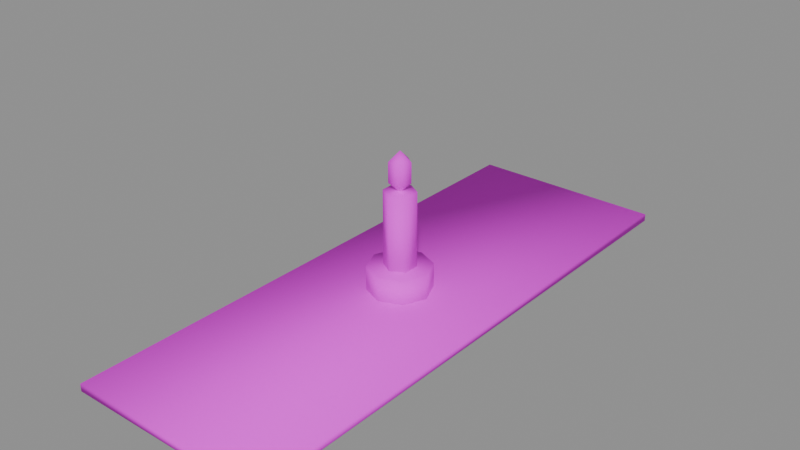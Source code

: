 # Source: PR_Tier_Ortu1.blend  (saved by Blender 5.2.45; exported with 4.5.12 LTS)
import bpy
from mathutils import Matrix  # noqa: F401  (used for matrix-valued properties, if any)

bpy.ops.wm.read_factory_settings(use_empty=True)
scene = bpy.context.scene
scene.name = 'Scene'

# ---- images (referenced by path relative to the original .blend; pixels are not part of the script)
import os
ASSET_DIR = os.environ.get("B2B_ASSET_DIR", "")  # directory of the original .blend (textures are referenced by path, not embedded)
HERE = os.path.dirname(os.path.abspath(__file__))  # packed textures are extracted next to this script under _unpacked/

def load_image(name, relpath, width, height, colorspace="sRGB"):
    """Load a texture the original file referenced (path relative to the .blend, or extracted next to this script)."""
    p = next((c for c in (os.path.join(HERE, relpath), os.path.join(ASSET_DIR, relpath)) if relpath and os.path.exists(c)), "")
    if p:
        img = bpy.data.images.load(p, check_existing=True)
        img.name = name
    else:  # same state as the original file: an image datablock whose file is absent (Cycles renders it pink)
        img = bpy.data.images.new(name, width, height)
        img.source = "FILE"
        img.filepath = "//" + (relpath or name)
    img.colorspace_settings.name = colorspace
    return img
img_t_palette_main = load_image('T_Palette_Main', 'T_Palette_Main.png', 1024, 1024, 'sRGB')

# ---- materials (node trees are filled in below, after node groups)
mat_m_palette = bpy.data.materials.new('M_Palette')

# ---- material node trees
mat_m_palette.use_nodes = True; mat_m_palette.node_tree.nodes.clear()
_N = mat_m_palette.node_tree.nodes; _L = mat_m_palette.node_tree.links
n0 = _N.new('ShaderNodeBsdfPrincipled'); n0.name = 'Principled BSDF'; n0.location = (-200, 100)
n0.inputs[2].default_value = 0.75
n0.inputs[10].default_value = 0.005
n0.inputs[13].default_value = 0.2
n1 = _N.new('ShaderNodeOutputMaterial'); n1.name = 'Material Output'; n1.location = (200, 100)
n2 = _N.new('ShaderNodeTexImage'); n2.name = 'Image Texture'; n2.location = (0, 0)
n2.image = img_t_palette_main
n2.interpolation = 'Closest'
_L.new(n0.outputs[0], n1.inputs[0])
_L.new(n2.outputs[0], n0.inputs[0])
n1.is_active_output = True

# ---- meshes
me_pr_tier_ortu1 = bpy.data.meshes.new('PR_Tier_Ortu1')
me_pr_tier_ortu1.from_pydata([(-0.16, -0.45, 0.669), (-0.16, -0.45, 0.681), (-0.16, 0.45, 0.669), (-0.16, 0.45, 0.681), (0.16, -0.45, 0.669), (0.16, -0.45, 0.681), (0.16, 0.45, 0.669), (0.16, 0.45, 0.681), (0.0, 0.05, 0.68), (0.0, 0.05, 0.72), (0.03536, 0.03536, 0.68), (0.03536, 0.03536, 0.72), (0.05, 0.0, 0.68), (0.05, 0.0, 0.72), (0.03536, -0.03536, 0.68), (0.03536, -0.03536, 0.72), (0.0, -0.05, 0.68), (0.0, -0.05, 0.72), (-0.03536, -0.03536, 0.68), (-0.03536, -0.03536, 0.72), (-0.05, 0.0, 0.68), (-0.05, 0.0, 0.72), (-0.03536, 0.03536, 0.68), (-0.03536, 0.03536, 0.72), (0.0, 0.025, 0.72), (0.0, 0.025, 0.84), (0.02165, 0.0125, 0.72), (0.02165, 0.0125, 0.84), (0.02165, -0.0125, 0.72), (0.02165, -0.0125, 0.84), (0.0, -0.025, 0.72), (0.0, -0.025, 0.84), (-0.02165, -0.0125, 0.72), (-0.02165, -0.0125, 0.84), (-0.02165, 0.0125, 0.72), (-0.02165, 0.0125, 0.84), (0.0, 0.0, 0.902), (0.0, 0.01732, 0.854), (0.0, 0.0, 0.838), (0.01647, 0.005352, 0.886), (0.01647, 0.005352, 0.854), (0.01018, -0.01401, 0.886), (0.01018, -0.01401, 0.854), (-0.01018, -0.01401, 0.886), (-0.01018, -0.01401, 0.854), (-0.01647, 0.005352, 0.886), (-0.01647, 0.005352, 0.854), (2.794e-09, 0.01732, 0.886)], [], [(0, 1, 3, 2), (2, 3, 7, 6), (6, 7, 5, 4), (4, 5, 1, 0), (2, 6, 4, 0), (7, 3, 1, 5), (8, 9, 11, 10), (10, 11, 13, 12), (12, 13, 15, 14), (14, 15, 17, 16), (16, 17, 19, 18), (18, 19, 21, 20), (11, 9, 23, 21, 19, 17, 15, 13), (20, 21, 23, 22), (22, 23, 9, 8), (8, 10, 12, 14, 16, 18, 20, 22), (24, 25, 27, 26), (26, 27, 29, 28), (28, 29, 31, 30), (30, 31, 33, 32), (27, 25, 35, 33, 31, 29), (32, 33, 35, 34), (34, 35, 25, 24), (24, 26, 28, 30, 32, 34), (38, 37, 40), (37, 47, 39, 40), (47, 36, 39), (38, 40, 42), (40, 39, 41, 42), (39, 36, 41), (38, 42, 44), (42, 41, 43, 44), (41, 36, 43), (38, 44, 46), (44, 43, 45, 46), (43, 36, 45), (38, 46, 37), (46, 45, 47, 37), (45, 36, 47)])
me_pr_tier_ortu1.polygons.foreach_set('use_smooth', [True] * 39)
_k = set([(0, 1), (0, 2), (0, 4), (1, 3), (1, 5), (2, 3), (2, 6), (3, 7), (4, 5), (4, 6), (5, 7), (6, 7), (8, 9), (8, 10), (8, 22), (9, 11), (9, 23), (10, 11), (10, 12), (11, 13), (12, 13), (12, 14), (13, 15), (14, 15), (14, 16), (15, 17), (16, 17), (16, 18), (17, 19), (18, 19), (18, 20), (19, 21), (20, 21), (20, 22), (21, 23), (22, 23), (24, 25), (24, 26), (24, 34), (25, 27), (25, 35), (26, 27), (26, 28), (27, 29), (28, 29), (28, 30), (29, 31), (30, 31), (30, 32), (31, 33), (32, 33), (32, 34), (33, 35), (34, 35), (36, 39), (36, 41), (36, 43), (36, 45), (36, 47), (37, 38), (37, 40), (37, 46), (37, 47), (38, 40), (38, 42), (38, 44), (38, 46), (39, 40), (39, 41), (39, 47), (40, 42), (41, 42), (41, 43), (42, 44), (43, 44), (43, 45), (44, 46), (45, 46), (45, 47)])
me_pr_tier_ortu1.attributes.new('sharp_edge', 'BOOLEAN', 'EDGE').data.foreach_set('value', [ (min(e.vertices), max(e.vertices)) in _k for e in me_pr_tier_ortu1.edges])
_uv = me_pr_tier_ortu1.uv_layers.new(name='UVMap')
_uv.uv.foreach_set('vector', [0.4062, 0.9688, 0.4062, 0.9688, 0.4062, 0.9688, 0.4062, 0.9688, 0.4062, 0.9688, 0.4062, 0.9688, 0.4062, 0.9688, 0.4062, 0.9688, 0.4062, 0.9688, 0.4062, 0.9688, 0.4062, 0.9688, 0.4062, 0.9688, 0.4062, 0.9688, 0.4062, 0.9688, 0.4062, 0.9688, 0.4062, 0.9688, 0.4062, 0.9688, 0.4062, 0.9688, 0.4062, 0.9688, 0.4062, 0.9688, 0.4062, 0.9688, 0.4062, 0.9688, 0.4062, 0.9688, 0.4062, 0.9688, 0.2812, 0.9688, 0.2812, 0.9688, 0.2812, 0.9688, 0.2812, 0.9688, 0.2812, 0.9688, 0.2812, 0.9688, 0.2812, 0.9688, 0.2812, 0.9688, 0.2812, 0.9688, 0.2812, 0.9688, 0.2812, 0.9688, 0.2812, 0.9688, 0.2812, 0.9688, 0.2812, 0.9688, 0.2812, 0.9688, 0.2812, 0.9688, 0.2812, 0.9688, 0.2812, 0.9688, 0.2812, 0.9688, 0.2812, 0.9688, 0.2812, 0.9688, 0.2812, 0.9688, 0.2812, 0.9688, 0.2812, 0.9688, 0.2812, 0.9688, 0.2812, 0.9688, 0.2812, 0.9688, 0.2812, 0.9688, 0.2812, 0.9688, 0.2812, 0.9688, 0.2812, 0.9688, 0.2812, 0.9688, 0.2812, 0.9688, 0.2812, 0.9688, 0.2812, 0.9688, 0.2812, 0.9688, 0.2812, 0.9688, 0.2812, 0.9688, 0.2812, 0.9688, 0.2812, 0.9688, 0.2812, 0.9688, 0.2812, 0.9688, 0.2812, 0.9688, 0.2812, 0.9688, 0.2812, 0.9688, 0.2812, 0.9688, 0.2812, 0.9688, 0.2812, 0.9688, 0.8438, 0.9688, 0.8438, 0.9688, 0.8438, 0.9688, 0.8438, 0.9688, 0.8438, 0.9688, 0.8438, 0.9688, 0.8438, 0.9688, 0.8438, 0.9688, 0.8438, 0.9688, 0.8438, 0.9688, 0.8438, 0.9688, 0.8438, 0.9688, 0.8438, 0.9688, 0.8438, 0.9688, 0.8438, 0.9688, 0.8438, 0.9688, 0.8438, 0.9688, 0.8438, 0.9688, 0.8438, 0.9688, 0.8438, 0.9688, 0.8438, 0.9688, 0.8438, 0.9688, 0.8438, 0.9688, 0.8438, 0.9688, 0.8438, 0.9688, 0.8438, 0.9688, 0.8438, 0.9688, 0.8438, 0.9688, 0.8438, 0.9688, 0.8438, 0.9688, 0.8438, 0.9688, 0.8438, 0.9688, 0.8438, 0.9688, 0.8438, 0.9688, 0.8438, 0.9688, 0.8438, 0.9688, 0.3438, 0.9688, 0.3438, 0.9688, 0.3438, 0.9688, 0.3438, 0.9688, 0.3438, 0.9688, 0.3438, 0.9688, 0.3438, 0.9688, 0.3438, 0.9688, 0.3438, 0.9688, 0.3438, 0.9688, 0.3438, 0.9688, 0.3438, 0.9688, 0.3438, 0.9688, 0.3438, 0.9688, 0.3438, 0.9688, 0.3438, 0.9688, 0.3438, 0.9688, 0.3438, 0.9688, 0.3438, 0.9688, 0.3438, 0.9688, 0.3438, 0.9688, 0.3438, 0.9688, 0.3438, 0.9688, 0.3438, 0.9688, 0.3438, 0.9688, 0.3438, 0.9688, 0.3438, 0.9688, 0.3438, 0.9688, 0.3438, 0.9688, 0.3438, 0.9688, 0.3438, 0.9688, 0.3438, 0.9688, 0.3438, 0.9688, 0.3438, 0.9688, 0.3438, 0.9688, 0.3438, 0.9688, 0.3438, 0.9688, 0.3438, 0.9688, 0.3438, 0.9688, 0.3438, 0.9688, 0.3438, 0.9688, 0.3438, 0.9688, 0.3438, 0.9688, 0.3438, 0.9688, 0.3438, 0.9688, 0.3438, 0.9688, 0.3438, 0.9688, 0.3438, 0.9688, 0.3438, 0.9688, 0.3438, 0.9688])
me_pr_tier_ortu1.materials.append(mat_m_palette)
me_pr_tier_ortu1.update()

# ---- objects
ob_pr_tier_ortu1 = bpy.data.objects.new('PR_Tier_Ortu1', me_pr_tier_ortu1)

# ---- transforms, parenting, visibility, modifiers, constraints
ob_pr_tier_ortu1.location = (0.0, 0.0, 0.0)

# ---- collection membership
scene.collection.objects.link(ob_pr_tier_ortu1)

# ---- scene / render settings (as saved in the file)
scene.frame_start = 1; scene.frame_end = 250; scene.frame_set(1)
scene.render.engine = 'BLENDER_EEVEE_NEXT'
scene.render.bake_bias = 0.0
scene.render.bake_samples = 0
scene.render.compositor_device = 'GPU'
scene.eevee.use_volume_custom_range = False
scene.eevee.fast_gi_thickness_near = 0.1
scene.eevee.fast_gi_thickness_far = 0.0
scene.eevee.ray_tracing_options.screen_trace_thickness = 0.1
bpy.context.view_layer.update()

# ---- added for rendering (the .blend has no active camera and no usable light): camera, sun + grey world if the file has none
cam_auto = bpy.data.cameras.new('AutoCamera')
cam_auto.lens = 50.0
cam_auto.sensor_width = 36.0
cam_auto.clip_end = 1000.0
ob_auto_camera = bpy.data.objects.new('AutoCamera', cam_auto)
scene.collection.objects.link(ob_auto_camera)
ob_auto_camera.location = (0.909684, -1.09162, 1.51325)
ob_auto_camera.rotation_euler = (1.09748, -7.21219e-08, 0.694738)
scene.camera = ob_auto_camera
light_auto_sun = bpy.data.lights.new('AutoSun', 'SUN')
light_auto_sun.energy = 3.0
light_auto_sun.angle = 0.0523599
ob_auto_sun = bpy.data.objects.new('AutoSun', light_auto_sun)
scene.collection.objects.link(ob_auto_sun)
ob_auto_sun.rotation_euler = (0.872665, 0.174533, 0.523599)
if scene.world is None:
    world_auto = bpy.data.worlds.new('AutoWorld')
    world_auto.color = (0.3, 0.3, 0.3)
    scene.world = world_auto
bpy.context.view_layer.update()
